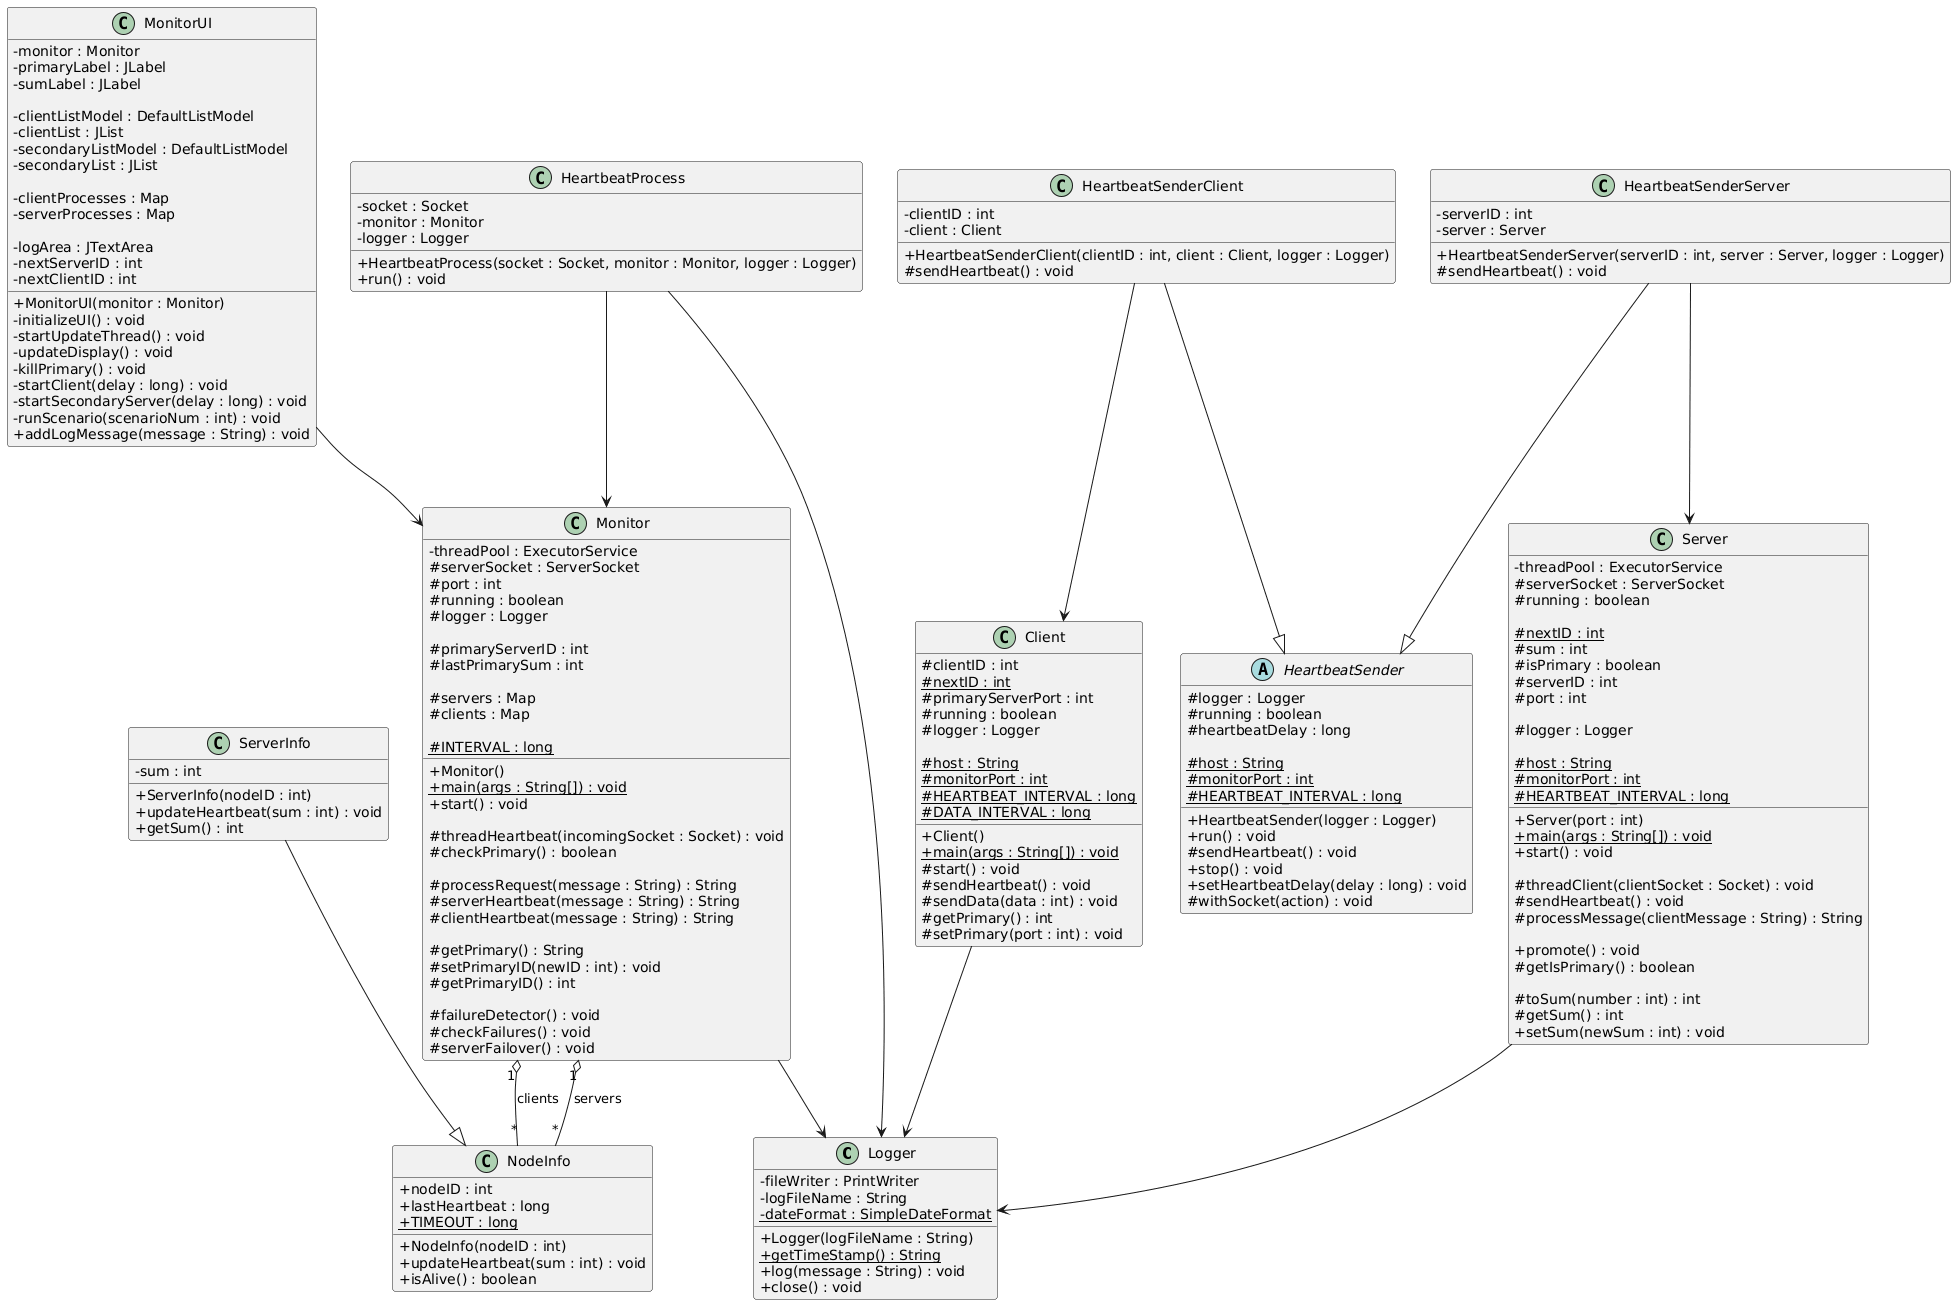

The diagram above was rendered by PlantUML. Its source (embedded in the PNG):
@startuml
skinparam classAttributeIconSize 0

'================
' Utility classes
'================
class Logger {
  - fileWriter : PrintWriter
  - logFileName : String
  {static} - dateFormat : SimpleDateFormat
  + Logger(logFileName : String)
  {static} + getTimeStamp() : String
  + log(message : String) : void
  + close() : void
}

class NodeInfo {
  + nodeID : int
  + lastHeartbeat : long
  {static} + TIMEOUT : long
  + NodeInfo(nodeID : int)
  + updateHeartbeat(sum : int) : void
  + isAlive() : boolean
}

class ServerInfo {
  - sum : int
  + ServerInfo(nodeID : int)
  + updateHeartbeat(sum : int) : void
  + getSum() : int
}
ServerInfo --|> NodeInfo


'========
' Monitor
'========
class Monitor {
  - threadPool : ExecutorService
  # serverSocket : ServerSocket
  # port : int
  # running : boolean
  # logger : Logger

  # primaryServerID : int
  # lastPrimarySum : int

  # servers : Map
  # clients : Map

  {static} # INTERVAL : long

  + Monitor()
  {static} + main(args : String[]) : void
  + start() : void

  # threadHeartbeat(incomingSocket : Socket) : void
  # checkPrimary() : boolean

  # processRequest(message : String) : String
  # serverHeartbeat(message : String) : String
  # clientHeartbeat(message : String) : String

  # getPrimary() : String
  # setPrimaryID(newID : int) : void
  # getPrimaryID() : int

  # failureDetector() : void
  # checkFailures() : void
  # serverFailover() : void
}

Monitor --> Logger
Monitor "1" o-- "*" NodeInfo : servers
Monitor "1" o-- "*" NodeInfo : clients


'======
' Server
'======
class Server {
  - threadPool : ExecutorService
  # serverSocket : ServerSocket
  # running : boolean

  {static} # nextID : int
  # sum : int
  # isPrimary : boolean
  # serverID : int
  # port : int

  # logger : Logger

  {static} # host : String
  {static} # monitorPort : int
  {static} # HEARTBEAT_INTERVAL : long

  + Server(port : int)
  {static} + main(args : String[]) : void
  + start() : void

  # threadClient(clientSocket : Socket) : void
  # sendHeartbeat() : void
  # processMessage(clientMessage : String) : String

  + promote() : void
  # getIsPrimary() : boolean

  # toSum(number : int) : int
  # getSum() : int
  + setSum(newSum : int) : void
}

Server --> Logger


'======
' Client
'======
class Client {
  # clientID : int
  {static} # nextID : int
  # primaryServerPort : int
  # running : boolean
  # logger : Logger

  {static} # host : String
  {static} # monitorPort : int
  {static} # HEARTBEAT_INTERVAL : long
  {static} # DATA_INTERVAL : long

  + Client()
  {static} + main(args : String[]) : void
  # start() : void
  # sendHeartbeat() : void
  # sendData(data : int) : void
  # getPrimary() : int
  # setPrimary(port : int) : void
}

Client --> Logger


'====================
' Heartbeat abstraction
'====================
abstract class HeartbeatSender {
  # logger : Logger
  # running : boolean
  # heartbeatDelay : long

  {static} # host : String
  {static} # monitorPort : int
  {static} # HEARTBEAT_INTERVAL : long

  + HeartbeatSender(logger : Logger)
  + run() : void
  # sendHeartbeat() : void
  + stop() : void
  + setHeartbeatDelay(delay : long) : void
  # withSocket(action) : void
}

class HeartbeatSenderServer {
  - serverID : int
  - server : Server
  + HeartbeatSenderServer(serverID : int, server : Server, logger : Logger)
  # sendHeartbeat() : void
}
HeartbeatSenderServer --|> HeartbeatSender
HeartbeatSenderServer --> Server

class HeartbeatSenderClient {
  - clientID : int
  - client : Client
  + HeartbeatSenderClient(clientID : int, client : Client, logger : Logger)
  # sendHeartbeat() : void
}
HeartbeatSenderClient --|> HeartbeatSender
HeartbeatSenderClient --> Client


'========================
' Monitor socket runnable
'========================
class HeartbeatProcess {
  - socket : Socket
  - monitor : Monitor
  - logger : Logger
  + HeartbeatProcess(socket : Socket, monitor : Monitor, logger : Logger)
  + run() : void
}
HeartbeatProcess --> Monitor
HeartbeatProcess --> Logger


'=========
' MonitorUI
'=========
class MonitorUI {
  - monitor : Monitor
  - primaryLabel : JLabel
  - sumLabel : JLabel

  - clientListModel : DefaultListModel
  - clientList : JList
  - secondaryListModel : DefaultListModel
  - secondaryList : JList

  - clientProcesses : Map
  - serverProcesses : Map

  - logArea : JTextArea
  - nextServerID : int
  - nextClientID : int

  + MonitorUI(monitor : Monitor)
  - initializeUI() : void
  - startUpdateThread() : void
  - updateDisplay() : void
  - killPrimary() : void
  - startClient(delay : long) : void
  - startSecondaryServer(delay : long) : void
  - runScenario(scenarioNum : int) : void
  + addLogMessage(message : String) : void
}
MonitorUI --> Monitor
@enduml